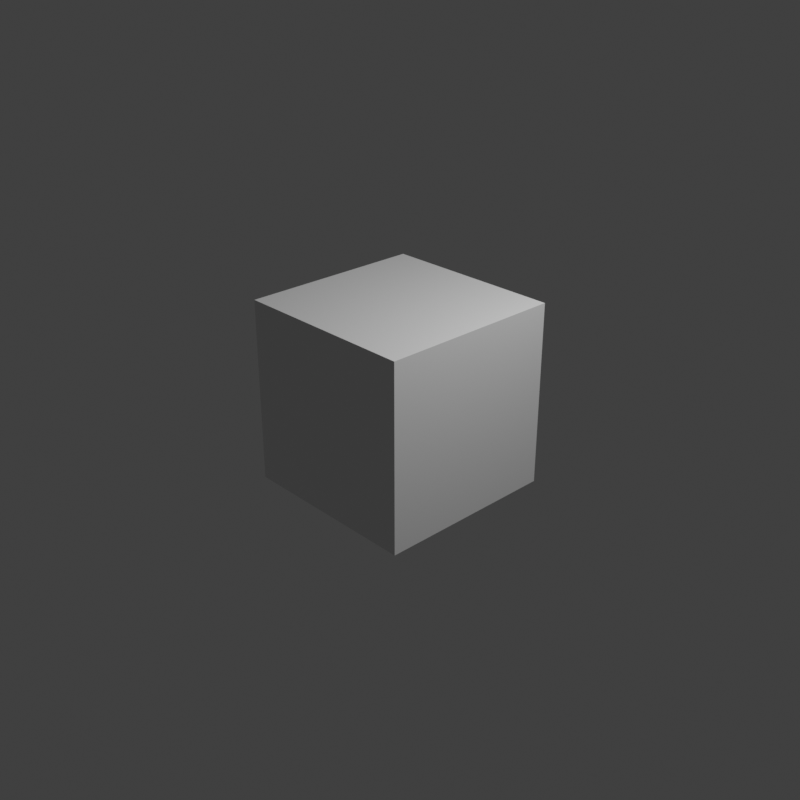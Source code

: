 # Source: Falabella.blend  (saved by Blender 3.1.7; exported with 4.5.12 LTS)
import bpy
from mathutils import Matrix  # noqa: F401  (used for matrix-valued properties, if any)

bpy.ops.wm.read_factory_settings(use_empty=True)
scene = bpy.context.scene
scene.name = 'Scene'

# ---- collections
col_collection = bpy.data.collections.new('Collection'); scene.collection.children.link(col_collection)

# ---- materials (node trees are filled in below, after node groups)
mat_material = bpy.data.materials.new('Material')
mat_material.alpha_threshold = 0.0
mat_material.use_transparent_shadow = False
mat_material.line_color = (0.0, 0.0, 0.0, 1.0)

# ---- material node trees
mat_material.use_nodes = True; mat_material.node_tree.nodes.clear()
_N = mat_material.node_tree.nodes; _L = mat_material.node_tree.links
n0 = _N.new('ShaderNodeOutputMaterial'); n0.name = 'Material Output'; n0.location = (300, 300)
n1 = _N.new('ShaderNodeBsdfPrincipled'); n1.name = 'Principled BSDF'; n1.location = (10, 300)
n1.distribution = 'GGX'
n1.subsurface_method = 'RANDOM_WALK_SKIN'
n1.inputs[2].default_value = 0.4
n1.inputs[3].default_value = 1.45
n1.inputs[27].default_value = (0.0, 0.0, 0.0, 1.0)
n1.inputs[28].default_value = 1.0
_L.new(n1.outputs[0], n0.inputs[0])
n0.is_active_output = True

# ---- world
world_world = bpy.data.worlds.new('World'); scene.world = world_world
world_world.use_nodes = True; world_world.node_tree.nodes.clear()
_N = world_world.node_tree.nodes; _L = world_world.node_tree.links
n0 = _N.new('ShaderNodeOutputWorld'); n0.name = 'World Output'; n0.location = (300, 300)
n1 = _N.new('ShaderNodeBackground'); n1.name = 'Background'; n1.location = (10, 300)
n1.inputs[0].default_value = (0.05088, 0.05088, 0.05088, 1.0)
_L.new(n1.outputs[0], n0.inputs[0])
n0.is_active_output = True
world_world.color = (0.05088, 0.05088, 0.05088)
world_world.use_sun_shadow = False
world_world.sun_shadow_jitter_overblur = 0.0

# ---- cameras
cam_camera = bpy.data.cameras.new('Camera')
cam_camera.clip_end = 100.0
cam_camera.ortho_scale = 7.314

# ---- lights
light_light = bpy.data.lights.new('Light', 'POINT')
light_light.transmission_factor = 0.0
light_light.energy = 1000.0
light_light.shadow_soft_size = 0.1
light_light.shadow_maximum_resolution = 0.006
light_light.use_absolute_resolution = True

# ---- meshes
me_cube = bpy.data.meshes.new('Cube')
me_cube.from_pydata([(1.0, 1.0, 1.0), (1.0, 1.0, -1.0), (1.0, -1.0, 1.0), (1.0, -1.0, -1.0), (-1.0, 1.0, 1.0), (-1.0, 1.0, -1.0), (-1.0, -1.0, 1.0), (-1.0, -1.0, -1.0)], [], [(0, 4, 6, 2), (3, 2, 6, 7), (7, 6, 4, 5), (5, 1, 3, 7), (1, 0, 2, 3), (5, 4, 0, 1)])
_uv = me_cube.uv_layers.new(name='UVMap')
_uv.uv.foreach_set('vector', [0.625, 0.5, 0.875, 0.5, 0.875, 0.75, 0.625, 0.75, 0.375, 0.75, 0.625, 0.75, 0.625, 1.0, 0.375, 1.0, 0.375, 0.0, 0.625, 0.0, 0.625, 0.25, 0.375, 0.25, 0.125, 0.5, 0.375, 0.5, 0.375, 0.75, 0.125, 0.75, 0.375, 0.5, 0.625, 0.5, 0.625, 0.75, 0.375, 0.75, 0.375, 0.25, 0.625, 0.25, 0.625, 0.5, 0.375, 0.5])
me_cube.materials.append(mat_material)
me_cube.use_remesh_preserve_volume = False
me_cube.use_remesh_preserve_attributes = False
me_cube.use_mirror_vertex_groups = False
me_cube.update()

# ---- objects
ob_cube = bpy.data.objects.new('Cube', me_cube)
ob_light = bpy.data.objects.new('Light', light_light)
ob_camera = bpy.data.objects.new('Camera', cam_camera)

# ---- transforms, parenting, visibility, modifiers, constraints
ob_cube.location = (0.0, 0.0, 0.0)
ob_cube.lock_rotations_4d = False
ob_cube.empty_display_type = 'ARROWS'
ob_cube.lineart.crease_threshold = 0.0
ob_light.location = (4.076, 1.005, 5.904)
ob_light.rotation_euler = (0.6503, 0.05522, 1.866)
ob_light.lock_rotations_4d = False
ob_light.empty_display_type = 'ARROWS'
ob_light.color = (0.0, 0.0, 0.0, 0.0)
ob_light.lineart.crease_threshold = 0.0
ob_camera.location = (7.359, -6.926, 4.958)
ob_camera.rotation_euler = (1.109, 0.0, 0.8149)
ob_camera.lock_rotations_4d = False
ob_camera.empty_display_type = 'ARROWS'
ob_camera.color = (0.0, 0.0, 0.0, 0.0)
ob_camera.display_type = 'WIRE'
ob_camera.lineart.crease_threshold = 0.0

# ---- collection membership
col_collection.objects.link(ob_cube)
col_collection.objects.link(ob_light)
col_collection.objects.link(ob_camera)

# ---- scene / render settings (as saved in the file)
scene.camera = ob_camera
scene.frame_start = 1; scene.frame_end = 5; scene.frame_set(6)
scene.render.engine = 'BLENDER_EEVEE_NEXT'
scene.render.resolution_x = 1500
scene.render.resolution_y = 1500
scene.cycles.sampling_pattern = 'TABULATED_SOBOL'
scene.cycles.use_light_tree = False
scene.view_settings.view_transform = 'Standard'
bpy.context.view_layer.update()
